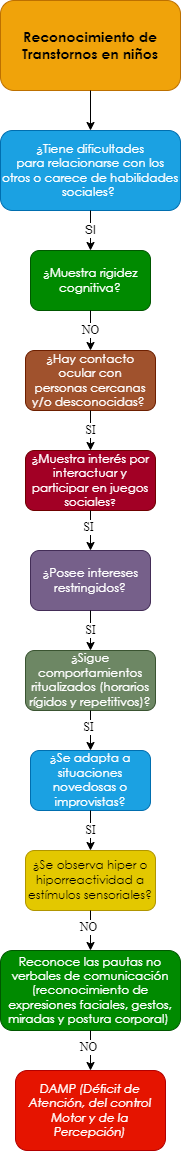

The diagram above was exported from draw.io. Its source (the exported page's mxGraphModel, read from the mxfile embedded in the PNG):
<mxGraphModel dx="659" dy="752" grid="1" gridSize="10" guides="1" tooltips="1" connect="1" arrows="1" fold="1" page="1" pageScale="1" pageWidth="10000" pageHeight="10000" math="0" shadow="0">
  <root>
    <mxCell id="0" />
    <mxCell id="1" parent="0" />
    <mxCell id="eSyxj0o0_MKRUbqtamEU-1" value="&lt;span style=&quot;font-family: &amp;quot;Century Gothic&amp;quot;, sans-serif;&quot;&gt;&lt;font style=&quot;font-size: 14px;&quot;&gt;&lt;b style=&quot;&quot;&gt;Reconocimiento de Transtornos en niños&lt;/b&gt;&lt;/font&gt;&lt;/span&gt;" style="rounded=1;whiteSpace=wrap;html=1;fillColor=#f0a30a;strokeColor=#BD7000;fontColor=#000000;gradientColor=none;glass=0;sketch=0;shadow=0;" parent="1" vertex="1">
      <mxGeometry x="2850" y="40" width="180" height="90" as="geometry" />
    </mxCell>
    <mxCell id="eSyxj0o0_MKRUbqtamEU-2" value="" style="endArrow=classic;html=1;exitX=0.5;exitY=1;exitDx=0;exitDy=0;entryX=0.5;entryY=0;entryDx=0;entryDy=0;" parent="1" source="eSyxj0o0_MKRUbqtamEU-1" target="eSyxj0o0_MKRUbqtamEU-4" edge="1">
      <mxGeometry width="50" height="50" relative="1" as="geometry">
        <mxPoint x="2880" y="270" as="sourcePoint" />
        <mxPoint x="2860" y="220" as="targetPoint" />
      </mxGeometry>
    </mxCell>
    <mxCell id="eSyxj0o0_MKRUbqtamEU-4" value="&lt;div style=&quot;&quot;&gt;&lt;div style=&quot;&quot;&gt;&lt;p style=&quot;&quot; class=&quot;MsoNormal&quot;&gt;&lt;span style=&quot;line-height: 107%; font-family: &amp;quot;Century Gothic&amp;quot;, sans-serif;&quot;&gt;¿Tiene dificultades&lt;br/&gt;para relacionarse con los otros o carece de habilidades sociales?&amp;nbsp;&lt;/span&gt;&lt;/p&gt;&lt;/div&gt;&lt;/div&gt;" style="rounded=1;whiteSpace=wrap;html=1;shadow=0;glass=0;sketch=0;align=center;fillColor=#1ba1e2;fontColor=#ffffff;strokeColor=#006EAF;" parent="1" vertex="1">
      <mxGeometry x="2850" y="170" width="180" height="80" as="geometry" />
    </mxCell>
    <mxCell id="eSyxj0o0_MKRUbqtamEU-10" value="SI" style="endArrow=classic;html=1;fontFamily=Helvetica;fontSize=12;fontColor=#000000;exitX=0.5;exitY=1;exitDx=0;exitDy=0;entryX=0.5;entryY=0;entryDx=0;entryDy=0;" parent="1" source="eSyxj0o0_MKRUbqtamEU-4" target="eSyxj0o0_MKRUbqtamEU-12" edge="1">
      <mxGeometry width="50" height="50" relative="1" as="geometry">
        <mxPoint x="2920" y="360" as="sourcePoint" />
        <mxPoint x="2860" y="350" as="targetPoint" />
      </mxGeometry>
    </mxCell>
    <mxCell id="eSyxj0o0_MKRUbqtamEU-12" value="&lt;p class=&quot;MsoNormal&quot;&gt;&lt;span style=&quot;line-height: 107%; font-family: &amp;quot;Century Gothic&amp;quot;, sans-serif;&quot;&gt;&lt;font style=&quot;font-size: 12px;&quot;&gt;¿Muestra rigidez&lt;br/&gt;cognitiva?&lt;/font&gt;&lt;span style=&quot;font-size: 12pt;&quot;&gt;&lt;/span&gt;&lt;/span&gt;&lt;/p&gt;" style="rounded=1;whiteSpace=wrap;html=1;shadow=0;glass=0;sketch=0;fontFamily=Helvetica;fontSize=12;fontColor=#ffffff;fillColor=#008a00;strokeColor=#005700;" parent="1" vertex="1">
      <mxGeometry x="2880" y="290" width="120" height="60" as="geometry" />
    </mxCell>
    <mxCell id="eSyxj0o0_MKRUbqtamEU-13" value="&lt;p class=&quot;MsoNormal&quot;&gt;&lt;span style=&quot;line-height: 107%; font-family: &amp;quot;Century Gothic&amp;quot;, sans-serif;&quot;&gt;&lt;font style=&quot;font-size: 12px;&quot;&gt;¿Hay contacto ocular con&lt;br/&gt;personas cercanas y/o desconocidas?&lt;/font&gt;&lt;/span&gt;&lt;span style=&quot;font-size:12.0pt;line-height:107%;font-family:&lt;br/&gt;&amp;quot;Century Gothic&amp;quot;,sans-serif;mso-bidi-font-family:Arial&quot;&gt;&amp;nbsp;&lt;/span&gt;&lt;/p&gt;" style="rounded=1;whiteSpace=wrap;html=1;shadow=0;glass=0;sketch=0;fontFamily=Helvetica;fontSize=12;fontColor=#ffffff;fillColor=#a0522d;strokeColor=#6D1F00;" parent="1" vertex="1">
      <mxGeometry x="2875" y="390" width="130" height="60" as="geometry" />
    </mxCell>
    <mxCell id="eSyxj0o0_MKRUbqtamEU-15" value="NO" style="endArrow=classic;html=1;fontFamily=Times New Roman;fontSize=12;fontColor=#000000;exitX=0.5;exitY=1;exitDx=0;exitDy=0;entryX=0.5;entryY=0;entryDx=0;entryDy=0;" parent="1" source="eSyxj0o0_MKRUbqtamEU-12" edge="1">
      <mxGeometry width="50" height="50" relative="1" as="geometry">
        <mxPoint x="3010" y="450" as="sourcePoint" />
        <mxPoint x="2940" y="390" as="targetPoint" />
      </mxGeometry>
    </mxCell>
    <mxCell id="eSyxj0o0_MKRUbqtamEU-153" value="&lt;span style=&quot;line-height: 107%; font-family: &amp;quot;Century Gothic&amp;quot;, sans-serif;&quot;&gt;&lt;font style=&quot;font-size: 12px;&quot;&gt;¿&lt;/font&gt;&lt;/span&gt;&lt;span style=&quot;line-height: 107%; font-family: &amp;quot;Century Gothic&amp;quot;, sans-serif;&quot;&gt;Muestra interés por&lt;br/&gt;interactuar y participar en juegos sociales&lt;font size=&quot;1&quot;&gt;?&lt;/font&gt;&lt;/span&gt;" style="rounded=1;whiteSpace=wrap;html=1;shadow=0;glass=0;sketch=0;fontFamily=Times New Roman;fontSize=12;fontColor=#ffffff;fillColor=#a20025;strokeColor=#6F0000;" parent="1" vertex="1">
      <mxGeometry x="2875" y="490" width="130" height="60" as="geometry" />
    </mxCell>
    <mxCell id="eSyxj0o0_MKRUbqtamEU-155" value="SI" style="endArrow=classic;html=1;fontFamily=Times New Roman;fontSize=12;fontColor=#000000;entryX=0.5;entryY=0;entryDx=0;entryDy=0;exitX=0.5;exitY=1;exitDx=0;exitDy=0;" parent="1" source="eSyxj0o0_MKRUbqtamEU-13" target="eSyxj0o0_MKRUbqtamEU-153" edge="1">
      <mxGeometry width="50" height="50" relative="1" as="geometry">
        <mxPoint x="2975" y="470" as="sourcePoint" />
        <mxPoint x="2890" y="740" as="targetPoint" />
      </mxGeometry>
    </mxCell>
    <mxCell id="eSyxj0o0_MKRUbqtamEU-156" value="&lt;p class=&quot;MsoNormal&quot;&gt;&lt;span style=&quot;line-height: 107%; font-family: &amp;quot;Century Gothic&amp;quot;, sans-serif;&quot;&gt;&lt;font style=&quot;font-size: 12px;&quot;&gt;¿Posee intereses&lt;br&gt;restringidos?&lt;/font&gt;&lt;span style=&quot;font-size: 12pt;&quot;&gt;&lt;/span&gt;&lt;/span&gt;&lt;/p&gt;" style="rounded=1;whiteSpace=wrap;html=1;shadow=0;glass=0;sketch=0;fontFamily=Times New Roman;fontSize=12;fontColor=#ffffff;fillColor=#76608a;strokeColor=#432D57;" parent="1" vertex="1">
      <mxGeometry x="2880" y="590" width="120" height="60" as="geometry" />
    </mxCell>
    <mxCell id="eSyxj0o0_MKRUbqtamEU-158" value="" style="endArrow=classic;html=1;fontFamily=Times New Roman;fontSize=12;fontColor=#000000;exitX=0.5;exitY=1;exitDx=0;exitDy=0;entryX=0.5;entryY=0;entryDx=0;entryDy=0;" parent="1" source="eSyxj0o0_MKRUbqtamEU-153" target="eSyxj0o0_MKRUbqtamEU-156" edge="1">
      <mxGeometry width="50" height="50" relative="1" as="geometry">
        <mxPoint x="2940" y="670" as="sourcePoint" />
        <mxPoint x="2990" y="620" as="targetPoint" />
      </mxGeometry>
    </mxCell>
    <mxCell id="eSyxj0o0_MKRUbqtamEU-159" value="SI" style="edgeLabel;html=1;align=center;verticalAlign=middle;resizable=0;points=[];fontSize=12;fontFamily=Times New Roman;fontColor=#000000;" parent="eSyxj0o0_MKRUbqtamEU-158" vertex="1" connectable="0">
      <mxGeometry x="-0.2062" y="-3" relative="1" as="geometry">
        <mxPoint as="offset" />
      </mxGeometry>
    </mxCell>
    <mxCell id="eSyxj0o0_MKRUbqtamEU-160" value="&lt;p class=&quot;MsoNormal&quot;&gt;&lt;span style=&quot;line-height: 107%; font-family: &amp;quot;Century Gothic&amp;quot;, sans-serif;&quot;&gt;&lt;font style=&quot;font-size: 12px;&quot;&gt;¿Sigue&lt;/font&gt;&lt;/span&gt;&lt;span&gt; &lt;/span&gt;&lt;span style=&quot;line-height: 107%; font-family: &amp;quot;Century Gothic&amp;quot;, sans-serif;&quot;&gt;&lt;font style=&quot;font-size: 12px;&quot;&gt;comportamientos&lt;br&gt;ritualizados (horarios rígidos y repetitivos)?&lt;/font&gt;&lt;span style=&quot;font-size: 12pt;&quot;&gt;&lt;/span&gt;&lt;/span&gt;&lt;/p&gt;" style="rounded=1;whiteSpace=wrap;html=1;shadow=0;glass=0;sketch=0;fontFamily=Times New Roman;fontSize=12;fontColor=#ffffff;fillColor=#6d8764;strokeColor=#3A5431;" parent="1" vertex="1">
      <mxGeometry x="2875" y="690" width="130" height="60" as="geometry" />
    </mxCell>
    <mxCell id="eSyxj0o0_MKRUbqtamEU-162" value="SI" style="endArrow=classic;html=1;fontFamily=Times New Roman;fontSize=12;fontColor=#000000;entryX=0.5;entryY=0;entryDx=0;entryDy=0;exitX=0.5;exitY=1;exitDx=0;exitDy=0;" parent="1" source="eSyxj0o0_MKRUbqtamEU-156" target="eSyxj0o0_MKRUbqtamEU-160" edge="1">
      <mxGeometry width="50" height="50" relative="1" as="geometry">
        <mxPoint x="2975" y="740" as="sourcePoint" />
        <mxPoint x="2890" y="1010" as="targetPoint" />
      </mxGeometry>
    </mxCell>
    <mxCell id="eSyxj0o0_MKRUbqtamEU-163" value="&lt;p class=&quot;MsoNormal&quot;&gt;&lt;span style=&quot;line-height: 107%; font-family: &amp;quot;Century Gothic&amp;quot;, sans-serif;&quot;&gt;&lt;font style=&quot;font-size: 12px;&quot;&gt;&lt;span style=&quot;background-color: initial;&quot;&gt;¿Se adapta a situaciones&lt;br&gt;novedosas o improvistas&lt;/span&gt;?&lt;/font&gt;&lt;span style=&quot;font-size: 12pt;&quot;&gt;&lt;/span&gt;&lt;/span&gt;&lt;/p&gt;" style="rounded=1;whiteSpace=wrap;html=1;shadow=0;glass=0;sketch=0;fontFamily=Times New Roman;fontSize=12;fontColor=#ffffff;fillColor=#1ba1e2;strokeColor=#006EAF;" parent="1" vertex="1">
      <mxGeometry x="2880" y="790" width="120" height="60" as="geometry" />
    </mxCell>
    <mxCell id="eSyxj0o0_MKRUbqtamEU-165" value="" style="endArrow=classic;html=1;fontFamily=Times New Roman;fontSize=12;fontColor=#000000;exitX=0.5;exitY=1;exitDx=0;exitDy=0;entryX=0.5;entryY=0;entryDx=0;entryDy=0;" parent="1" source="eSyxj0o0_MKRUbqtamEU-160" target="eSyxj0o0_MKRUbqtamEU-163" edge="1">
      <mxGeometry width="50" height="50" relative="1" as="geometry">
        <mxPoint x="2880" y="880" as="sourcePoint" />
        <mxPoint x="2985" y="890" as="targetPoint" />
      </mxGeometry>
    </mxCell>
    <mxCell id="eSyxj0o0_MKRUbqtamEU-166" value="SI" style="edgeLabel;html=1;align=center;verticalAlign=middle;resizable=0;points=[];fontSize=12;fontFamily=Times New Roman;fontColor=#000000;" parent="eSyxj0o0_MKRUbqtamEU-165" vertex="1" connectable="0">
      <mxGeometry x="-0.2062" y="-3" relative="1" as="geometry">
        <mxPoint as="offset" />
      </mxGeometry>
    </mxCell>
    <mxCell id="eSyxj0o0_MKRUbqtamEU-167" value="&lt;p class=&quot;MsoNormal&quot;&gt;&lt;span style=&quot;line-height: 107%; font-family: &amp;quot;Century Gothic&amp;quot;, sans-serif;&quot;&gt;&lt;font style=&quot;font-size: 12px;&quot;&gt;&lt;span style=&quot;background-color: initial;&quot;&gt;¿Se observa hiper o&lt;br/&gt;hiporreactividad a estímulos sensoriales?&lt;/span&gt;&lt;/font&gt;&lt;span style=&quot;font-size: 12pt;&quot;&gt;&lt;/span&gt;&lt;/span&gt;&lt;/p&gt;" style="rounded=1;whiteSpace=wrap;html=1;shadow=0;glass=0;sketch=0;fontFamily=Times New Roman;fontSize=12;fontColor=#000000;fillColor=#e3c800;strokeColor=#B09500;" parent="1" vertex="1">
      <mxGeometry x="2875" y="890" width="130" height="60" as="geometry" />
    </mxCell>
    <mxCell id="eSyxj0o0_MKRUbqtamEU-169" value="SI" style="endArrow=classic;html=1;fontFamily=Times New Roman;fontSize=12;fontColor=#000000;entryX=0.5;entryY=0;entryDx=0;entryDy=0;exitX=0.5;exitY=1;exitDx=0;exitDy=0;" parent="1" source="eSyxj0o0_MKRUbqtamEU-163" target="eSyxj0o0_MKRUbqtamEU-167" edge="1">
      <mxGeometry width="50" height="50" relative="1" as="geometry">
        <mxPoint x="2975" y="1010" as="sourcePoint" />
        <mxPoint x="2890" y="1280" as="targetPoint" />
      </mxGeometry>
    </mxCell>
    <mxCell id="eSyxj0o0_MKRUbqtamEU-171" value="" style="endArrow=classic;html=1;fontFamily=Times New Roman;fontSize=12;fontColor=#000000;exitX=0.5;exitY=1;exitDx=0;exitDy=0;entryX=0.5;entryY=0;entryDx=0;entryDy=0;" parent="1" source="eSyxj0o0_MKRUbqtamEU-167" target="eSyxj0o0_MKRUbqtamEU-173" edge="1">
      <mxGeometry width="50" height="50" relative="1" as="geometry">
        <mxPoint x="2880" y="1150" as="sourcePoint" />
        <mxPoint x="2975" y="1220" as="targetPoint" />
      </mxGeometry>
    </mxCell>
    <mxCell id="eSyxj0o0_MKRUbqtamEU-172" value="NO" style="edgeLabel;html=1;align=center;verticalAlign=middle;resizable=0;points=[];fontSize=12;fontFamily=Times New Roman;fontColor=#000000;" parent="eSyxj0o0_MKRUbqtamEU-171" vertex="1" connectable="0">
      <mxGeometry x="-0.2062" y="-3" relative="1" as="geometry">
        <mxPoint as="offset" />
      </mxGeometry>
    </mxCell>
    <mxCell id="eSyxj0o0_MKRUbqtamEU-173" value="&lt;p class=&quot;MsoNormal&quot;&gt;&lt;span style=&quot;line-height: 107%; font-family: &amp;quot;Century Gothic&amp;quot;, sans-serif;&quot;&gt;Reconoce las pautas no&lt;br/&gt;verbales de comunicación (reconocimiento de expresiones faciales, gestos,&lt;br/&gt;miradas y postura corporal)&amp;nbsp;&lt;/span&gt;&lt;/p&gt;" style="rounded=1;whiteSpace=wrap;html=1;shadow=0;glass=0;sketch=0;fontFamily=Times New Roman;fontSize=12;fontColor=#ffffff;fillColor=#008a00;strokeColor=#005700;" parent="1" vertex="1">
      <mxGeometry x="2850" y="990" width="180" height="80" as="geometry" />
    </mxCell>
    <mxCell id="eSyxj0o0_MKRUbqtamEU-175" value="" style="endArrow=classic;html=1;fontFamily=Times New Roman;fontSize=12;fontColor=#000000;exitX=0.5;exitY=1;exitDx=0;exitDy=0;entryX=0.5;entryY=0;entryDx=0;entryDy=0;" parent="1" source="eSyxj0o0_MKRUbqtamEU-173" target="eSyxj0o0_MKRUbqtamEU-177" edge="1">
      <mxGeometry width="50" height="50" relative="1" as="geometry">
        <mxPoint x="2950" y="960" as="sourcePoint" />
        <mxPoint x="2940" y="1100" as="targetPoint" />
      </mxGeometry>
    </mxCell>
    <mxCell id="eSyxj0o0_MKRUbqtamEU-176" value="NO" style="edgeLabel;html=1;align=center;verticalAlign=middle;resizable=0;points=[];fontSize=12;fontFamily=Times New Roman;fontColor=#000000;" parent="eSyxj0o0_MKRUbqtamEU-175" vertex="1" connectable="0">
      <mxGeometry x="-0.2062" y="-3" relative="1" as="geometry">
        <mxPoint as="offset" />
      </mxGeometry>
    </mxCell>
    <mxCell id="eSyxj0o0_MKRUbqtamEU-177" value="&lt;p class=&quot;MsoNormal&quot;&gt;&lt;i style=&quot;font-family: &amp;quot;Century Gothic&amp;quot;, sans-serif;&quot;&gt;DAMP (Déficit de&lt;br&gt;Atención, del control Motor y de la Percepción)&lt;/i&gt;&lt;br&gt;&lt;/p&gt;" style="rounded=1;whiteSpace=wrap;html=1;shadow=0;glass=0;sketch=0;fontFamily=Times New Roman;fontSize=12;fontColor=#ffffff;fillColor=#e51400;strokeColor=#B20000;" parent="1" vertex="1">
      <mxGeometry x="2865" y="1110" width="150" height="80" as="geometry" />
    </mxCell>
  </root>
</mxGraphModel>